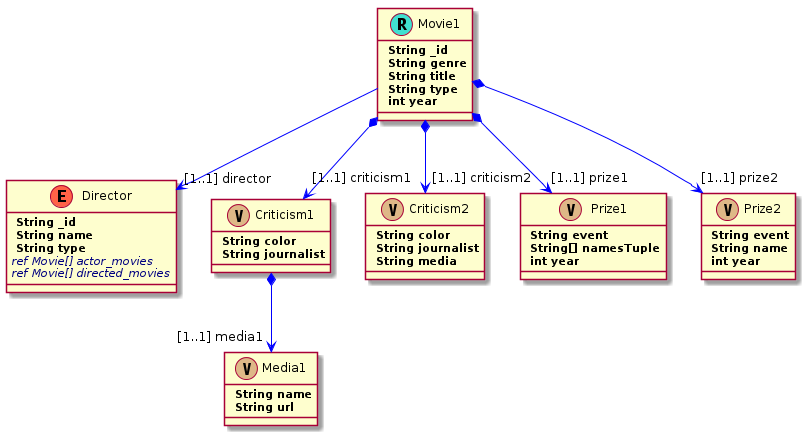

The diagram above was rendered by PlantUML. Its source (embedded in the PNG):
@startuml
skinparam backgroundColor transparent 
skinparam class { 
  BackgroundColor Blue \n
  ArrowColor Blue 
  BorderColor Red \n
  FontSize 18 \n
  FontName Arial \n
}
	    			  
skinparam stereotypeCBackgroundColor Blue
skinparam stereotypeCBorderColor SpringGreen

Class Movie1<<(R,Turquoise)>>{
	<b> String _id
	<b> String genre
	<b> String title
	<b> String type
	<b> int year
}

Movie1 --> "[1..1] director" Director

Class Director<<(E,Tomato)>>{
	<b> String _id
	<b> String name
	<b> String type
	<i><color:Navy>ref Movie[] actor_movies</color>
	<i><color:Navy>ref Movie[] directed_movies</color>
}

Movie1 *--> "[1..1] criticism1" Criticism1

Movie1 *--> "[1..1] criticism2" Criticism2


Class Criticism1<<(V,BurlyWood)>>{
	<b> String color
	<b> String journalist
}

Criticism1 *--> "[1..1] media1" Media1


Class Media1<<(V,BurlyWood)>>{
	<b> String name
	<b> String url
}


Class Criticism2<<(V,BurlyWood)>>{
	<b> String color
	<b> String journalist
	<b> String media
}


Movie1 *--> "[1..1] prize1" Prize1

Movie1 *--> "[1..1] prize2" Prize2


Class Prize1<<(V,BurlyWood)>>{
	<b> String event
	<b> String[] namesTuple
	<b> int year
}

Class Prize2<<(V,BurlyWood)>>{
	<b> String event
	<b> String name
	<b> int year
}

@enduml